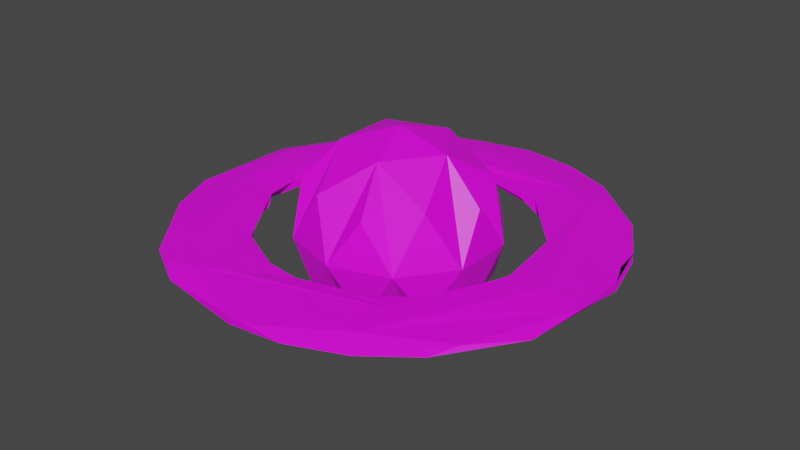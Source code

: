 # Source: planet.blend  (saved by Blender 2.93.21; exported with 4.5.12 LTS)
import bpy
from mathutils import Matrix  # noqa: F401  (used for matrix-valued properties, if any)

bpy.ops.wm.read_factory_settings(use_empty=True)
scene = bpy.context.scene
scene.name = 'Scene'

# ---- collections
col_collection = bpy.data.collections.new('Collection'); scene.collection.children.link(col_collection)

# ---- images (referenced by path relative to the original .blend; pixels are not part of the script)
import os
ASSET_DIR = os.environ.get("B2B_ASSET_DIR", "")  # directory of the original .blend (textures are referenced by path, not embedded)
HERE = os.path.dirname(os.path.abspath(__file__))  # packed textures are extracted next to this script under _unpacked/

def load_image(name, relpath, width, height, colorspace="sRGB"):
    """Load a texture the original file referenced (path relative to the .blend, or extracted next to this script)."""
    p = next((c for c in (os.path.join(HERE, relpath), os.path.join(ASSET_DIR, relpath)) if relpath and os.path.exists(c)), "")
    if p:
        img = bpy.data.images.load(p, check_existing=True)
        img.name = name
    else:  # same state as the original file: an image datablock whose file is absent (Cycles renders it pink)
        img = bpy.data.images.new(name, width, height)
        img.source = "FILE"
        img.filepath = "//" + (relpath or name)
    img.colorspace_settings.name = colorspace
    return img
img_metal_grating_jpg = load_image('metal_grating.jpg', 'metal_grating.jpg', 1024, 1024, 'sRGB')

# ---- materials (node trees are filled in below, after node groups)
mat_material_001 = bpy.data.materials.new('Material.001')
mat_material_001.use_transparent_shadow = False

# ---- material node trees
mat_material_001.use_nodes = True; mat_material_001.node_tree.nodes.clear()
_N = mat_material_001.node_tree.nodes; _L = mat_material_001.node_tree.links
n0 = _N.new('ShaderNodeBsdfPrincipled'); n0.name = 'Principled BSDF'; n0.location = (10, 300)
n0.distribution = 'GGX'
n0.subsurface_method = 'BURLEY'
n0.inputs[3].default_value = 1.45
n0.inputs[27].default_value = (0.0, 0.0, 0.0, 1.0)
n0.inputs[28].default_value = 1.0
n1 = _N.new('ShaderNodeOutputMaterial'); n1.name = 'Material Output'; n1.location = (300, 300)
n2 = _N.new('ShaderNodeTexImage'); n2.name = 'Image Texture'; n2.location = (-663, 239)
n2.image = img_metal_grating_jpg
_L.new(n0.outputs[0], n1.inputs[0])
_L.new(n2.outputs[0], n0.inputs[0])
n1.is_active_output = True

# ---- world
world_world = bpy.data.worlds.new('World'); scene.world = world_world
world_world.use_nodes = True; world_world.node_tree.nodes.clear()
_N = world_world.node_tree.nodes; _L = world_world.node_tree.links
n0 = _N.new('ShaderNodeOutputWorld'); n0.name = 'World Output'; n0.location = (300, 300)
n1 = _N.new('ShaderNodeBackground'); n1.name = 'Background'; n1.location = (10, 300)
n1.inputs[0].default_value = (0.05088, 0.05088, 0.05088, 1.0)
_L.new(n1.outputs[0], n0.inputs[0])
n0.is_active_output = True
world_world.color = (0.05088, 0.05088, 0.05088)
world_world.use_sun_shadow = False
world_world.sun_shadow_jitter_overblur = 0.0

# ---- meshes
me_torus = bpy.data.meshes.new('Torus')
me_torus.from_pydata([(0.2234, 0.0, 0.01106), (0.3079, 0.04054, 0.006383), (0.1898, 0.02499, 1.563e-18), (0.3079, 0.04054, -0.006383), (0.2158, 0.05782, -0.01106), (0.287, 0.1189, 0.006383), (0.1848, 0.07655, 0.006383), (0.1848, 0.07655, -0.006383), (0.2359, 0.09771, -0.01277), (0.287, 0.1189, -0.006383), (0.2464, 0.1891, 0.006383), (0.2464, 0.1891, -0.006383), (0.1805, 0.1805, 0.01277), (0.1414, 0.1414, 0.006383), (0.1414, 0.1414, -0.006383), (0.1749, 0.2279, 0.01106), (0.1749, 0.2279, -0.01106), (0.1553, 0.269, 0.006383), (0.1277, 0.2211, 0.01277), (0.1, 0.1732, 0.006383), (0.1, 0.1732, -0.006383), (0.1277, 0.2211, -0.01277), (0.1553, 0.269, -0.006383), (0.07328, 0.1769, 1.563e-18), (0.08039, 0.3, 0.006383), (0.08039, 0.3, -0.006383), (0.02499, 0.1898, 1.563e-18), (0.03333, 0.2531, -0.01277), (0.04054, 0.3079, -0.006383), (2.345e-08, 0.3106, 0.006383), (1.51e-08, 0.2, 0.006383), (1.51e-08, 0.2, -0.006383), (-0.03333, 0.2531, 0.01277), (-0.0826, 0.3083, 0.0), (-0.05177, 0.1932, 0.006383), (-0.07434, 0.2774, -0.01106), (-0.1553, 0.269, 0.006383), (-0.1, 0.1732, -0.006383), (-0.1277, 0.2211, -0.01277), (-0.1218, 0.1587, 0.006383), (-0.2257, 0.2257, 0.0), (-0.2031, 0.2031, 0.01106), (-0.158, 0.158, 0.01106), (-0.1414, 0.1414, -0.006383), (-0.2031, 0.2031, -0.01106), (-0.1519, 0.1166, 1.563e-18), (-0.1732, 0.1, -0.006383), (-0.2487, 0.1436, -0.01106), (-0.3083, 0.0826, 0.0), (-0.2774, 0.07434, 0.01106), (-0.2158, 0.05782, 0.01106), (-0.185, 0.04956, 1.563e-18), (-0.2158, 0.05782, -0.01106), (-0.2774, 0.07434, -0.01106), (-0.2531, 0.03333, -0.01277), (-0.2, 1.749e-08, 0.006383), (-0.2531, -0.03333, 0.01277), (-0.3, -0.08039, 0.006383), (-0.1932, -0.05177, 0.006383), (-0.2158, -0.05782, -0.01106), (-0.3, -0.08039, -0.006383), (-0.1769, -0.07328, 1.563e-18), (-0.2654, -0.1099, -0.01106), (-0.269, -0.1553, 0.006383), (-0.1732, -0.1, -0.006383), (-0.269, -0.1553, -0.006383), (-0.2026, -0.1554, -0.01277), (-0.158, -0.158, 0.01106), (-0.158, -0.158, -0.01106), (-0.1943, -0.2532, 0.0), (-0.1218, -0.1587, 0.006383), (-0.1218, -0.1587, -0.006383), (-0.1553, -0.269, 0.006383), (-0.1117, -0.1935, 0.01106), (-0.1553, -0.269, -0.006383), (-0.1221, -0.2949, 0.0), (-0.1099, -0.2654, 0.01106), (-0.06608, -0.2466, 0.01277), (-0.05177, -0.1932, 0.006383), (-0.05782, -0.2158, -0.01106), (-0.03749, -0.2848, -0.01106), (2.345e-08, -0.3106, 0.006383), (1.51e-08, -0.2, 0.006383), (1.51e-08, -0.2, -0.006383), (2.345e-08, -0.3106, -0.006383), (0.04054, -0.3079, 0.006383), (0.0826, -0.3083, 0.0), (0.07434, -0.2774, -0.01106), (0.09771, -0.2359, -0.01277), (0.1596, -0.2764, 0.0), (0.1436, -0.2487, 0.01106), (0.1, -0.1732, 0.006383), (0.1, -0.1732, -0.006383), (0.136, -0.1772, 0.01106), (0.2257, -0.2257, 0.0), (0.1805, -0.1805, 0.01277), (0.1414, -0.1414, 0.006383), (0.1414, -0.1414, -0.006383), (0.2031, -0.2031, -0.01106), (0.2464, -0.1891, 0.006383), (0.1732, -0.1, 0.006383), (0.2211, -0.1277, -0.01277), (0.2949, -0.1221, 0.0), (0.1848, -0.07655, -0.006383), (0.2158, -0.05782, -0.01106), (0.3079, -0.04054, 0.006383), (0.2531, -0.03333, 0.01277), (0.1983, -0.02611, 0.006383), (0.1983, -0.02611, -0.006383), (0.2848, -0.03749, -0.01106), (0.0, 0.0, -0.1459), (0.1056, -0.0767, -0.06525), (-0.04032, -0.1241, -0.06525), (-0.1305, 0.0, -0.06525), (-0.04032, 0.1241, -0.06525), (0.1056, 0.0767, -0.06525), (0.04032, -0.1241, 0.06525), (-0.1056, -0.0767, 0.06525), (-0.1056, 0.0767, 0.06525), (0.04032, 0.1241, 0.06525), (0.1305, 0.0, 0.06525), (0.0, 0.0, 0.1459), (-0.0237, -0.07295, -0.1241), (0.06205, -0.04508, -0.1241), (0.03835, -0.118, -0.0767), (0.1241, 0.0, -0.0767), (0.06205, 0.04508, -0.1241), (-0.0767, 0.0, -0.1241), (-0.1004, -0.07295, -0.0767), (-0.0237, 0.07295, -0.1241), (-0.1004, 0.07295, -0.0767), (0.03835, 0.118, -0.0767), (0.1388, -0.04508, 0.0), (0.1388, 0.04508, 0.0), (0.0, -0.1459, 0.0), (0.08575, -0.118, 0.0), (-0.1388, -0.04508, 0.0), (-0.08575, -0.118, 0.0), (-0.08575, 0.118, 0.0), (-0.1388, 0.04508, 0.0), (0.08575, 0.118, 0.0), (0.0, 0.1459, 0.0), (0.1004, -0.07295, 0.0767), (-0.03835, -0.118, 0.0767), (-0.1241, 0.0, 0.0767), (-0.03835, 0.118, 0.0767), (0.1004, 0.07295, 0.0767), (0.0237, -0.07295, 0.1241), (0.0767, 0.0, 0.1241), (-0.06205, -0.04508, 0.1241), (-0.06205, 0.04508, 0.1241), (0.0237, 0.07295, 0.1241)], [], [(14, 4, 7), (76, 77, 73, 67, 58, 56), (87, 86, 84), (80, 74, 62, 53, 47, 54, 66), (104, 101, 88, 97), (43, 46, 38, 37), (35, 44, 40, 33), (11, 3, 9), (89, 90, 85), (5, 105, 1), (20, 31, 38, 27, 21), (37, 38, 31), (33, 29, 24, 25), (101, 109, 102, 98), (83, 79, 78), (75, 81, 85, 76, 72), (80, 84, 75, 74), (15, 12, 106, 105, 5), (78, 71, 70, 73), (23, 26, 31, 20), (92, 88, 79, 83), (74, 69, 65, 62), (77, 95, 106, 0, 107, 100, 93, 82), (19, 23, 14, 13), (40, 48, 49, 41), (68, 66, 59, 64), (102, 94, 98), (64, 71, 68), (75, 72, 69), (68, 79, 88, 80, 66), (39, 37, 34), (93, 91, 82), (13, 14, 7, 6), (11, 10, 5, 1, 3), (84, 86, 89, 85, 81), (107, 0, 6, 2), (67, 70, 71, 64, 61, 58), (99, 105, 106, 95, 77, 76, 85, 90), (32, 41, 42, 30, 19, 18), (109, 3, 102), (52, 59, 66, 54, 47, 38, 46), (88, 101, 98, 87, 80), (69, 72, 63), (82, 78, 73, 77), (50, 42, 41, 49, 56), (40, 36, 33), (100, 103, 97, 96), (78, 79, 71), (36, 40, 41), (60, 48, 53), (48, 57, 49), (61, 64, 59, 58), (87, 84, 80), (108, 2, 7, 4), (98, 94, 89, 86, 87), (8, 109, 101, 104), (2, 6, 7), (57, 63, 72, 76, 56, 49), (36, 41, 32, 18, 12, 15, 29), (45, 51, 52, 46, 43), (16, 11, 9, 8), (147, 142, 148, 121), (23, 30, 26), (29, 33, 36), (91, 92, 83, 82), (55, 58, 59, 52, 51), (79, 68, 71), (23, 20, 14), (100, 107, 2, 108, 103), (35, 28, 27), (65, 63, 57, 60), (50, 51, 45, 39, 42), (16, 22, 11), (30, 23, 19), (56, 58, 55, 51, 50), (102, 105, 99), (74, 75, 69), (136, 144, 139, 113), (22, 17, 15, 10, 11), (4, 14, 20, 21, 8, 104), (28, 35, 33, 25), (27, 28, 25, 22, 16), (34, 37, 31), (53, 44, 47), (84, 81, 75), (4, 104, 103, 108), (73, 70, 67), (92, 97, 88), (17, 24, 29, 15), (103, 104, 97), (10, 15, 5), (8, 9, 3, 109), (53, 48, 40, 44), (60, 57, 48), (106, 12, 18, 19, 6, 0), (39, 45, 43, 37), (69, 63, 65), (34, 31, 26, 30), (135, 142, 147, 116), (102, 99, 94), (62, 60, 53), (91, 96, 97, 92), (89, 94, 99, 90), (3, 1, 105, 102), (6, 19, 13), (82, 83, 78), (22, 25, 24, 17), (62, 65, 60), (100, 96, 91, 93), (151, 145, 150, 121), (127, 128, 136, 113), (127, 130, 129, 110), (129, 131, 126, 110), (123, 124, 122, 110), (141, 145, 151, 119), (139, 144, 150, 118), (122, 112, 137, 128), (123, 111, 135, 124), (138, 130, 139, 118), (140, 131, 141, 119), (132, 125, 133, 120), (134, 143, 137, 112), (132, 142, 135, 111), (129, 130, 138, 114), (132, 120, 148, 142), (137, 143, 149, 117), (133, 146, 148, 120), (125, 132, 111, 123), (122, 128, 127, 110), (125, 126, 115, 133), (149, 143, 147, 121), (134, 116, 147, 143), (123, 110, 126, 125), (122, 124, 134, 112), (150, 144, 149, 121), (35, 27, 38, 47, 44), (148, 146, 151, 121), (126, 131, 140, 115), (134, 124, 135, 116), (127, 113, 139, 130), (136, 128, 137, 117), (138, 118, 150, 145), (138, 145, 141, 114), (140, 119, 151, 146), (129, 114, 141, 131), (140, 146, 133, 115), (136, 117, 149, 144), (42, 39, 34, 30), (27, 16, 8, 21)])
_uv = me_torus.uv_layers.new(name='UVMap')
_uv.uv.foreach_set('vector', [0.625, 0.1667, 0.5417, 0.08333, 0.5625, 0.08333, 0.1875, 0.75, 0.2083, 0.8333, 0.1667, 0.8333, 0.125, 0.8333, 0.04167, 0.8333, 0.02083, 0.75, 0.2917, 0.4167, 0.2917, 0.5, 0.25, 0.4167, 0.2292, 0.3333, 0.1667, 0.3333, 0.0625, 0.3333, 0.9583, 0.3333, 0.9167, 0.25, 0.9792, 0.25, 0.1042, 0.25, 0.4583, 0.25, 0.4167, 0.25, 0.3125, 0.1667, 0.375, 0.1667, 0.875, 0.08333, 0.9167, 0.1667, 0.8333, 0.1667, 0.8333, 0.08333, 0.7917, 0.4167, 0.875, 0.4167, 0.875, 0.5, 0.7917, 0.5, 0.6042, 0.5, 0.5208, 0.4167, 0.5625, 0.4167, 0.3333, 0.5833, 0.3333, 0.6667, 0.2708, 0.5833, 0.5625, 0.6667, 0.4792, 0.5833, 0.5208, 0.5833, 0.6667, 0.1667, 0.75, 0.1667, 0.8333, 0.25, 0.7292, 0.25, 0.6667, 0.25, 0.8333, 0.08333, 0.8333, 0.1667, 0.75, 0.08333, 0.7917, 0.5833, 0.75, 0.5833, 0.7083, 0.5833, 0.7083, 0.5, 0.4167, 0.3333, 0.4792, 0.4167, 0.4375, 0.4167, 0.375, 0.3333, 0.25, 0.08333, 0.2083, 0.08333, 0.2083, 2.22e-16, 0.1875, 0.5833, 0.25, 0.5833, 0.2708, 0.6667, 0.1875, 0.6667, 0.1667, 0.5833, 0.25, 0.3333, 0.25, 0.4167, 0.1875, 0.4167, 0.1667, 0.3333, 0.625, 0.6667, 0.625, 0.75, 0.4792, 0.75, 0.4792, 0.6667, 0.5625, 0.6667, 0.2083, 1.0, 0.1458, 1.0, 0.1458, 0.9167, 0.1667, 0.9167, 0.6875, 2.22e-16, 0.7292, 2.22e-16, 0.75, 0.08333, 0.6875, 0.08333, 0.3125, 0.08333, 0.3125, 0.1667, 0.2083, 0.08333, 0.25, 0.08333, 0.1667, 0.4167, 0.1458, 0.4167, 0.08333, 0.4167, 0.0625, 0.3333, 0.2083, 0.75, 0.375, 0.75, 0.5, 0.75, 0.5, 0.8333, 0.4792, 0.8333, 0.4167, 0.8333, 0.3542, 0.8333, 0.25, 0.8333, 0.6667, 0.9167, 0.6875, 1.0, 0.625, 1.0, 0.625, 0.9167, 0.875, 0.5833, 0.9583, 0.5833, 0.9583, 0.6667, 0.875, 0.6667, 0.125, 0.1667, 0.1042, 0.1667, 0.04167, 0.08333, 0.08333, 0.08333, 0.4375, 0.5, 0.375, 0.5, 0.375, 0.4167, 0.08333, 2.22e-16, 0.1458, 0.08333, 0.125, 0.08333, 0.1875, 0.5833, 0.1667, 0.5833, 0.1458, 0.5, 0.125, 0.1667, 0.2083, 0.1667, 0.3125, 0.25, 0.2292, 0.25, 0.1042, 0.1667, 0.8333, 0.9167, 0.8333, 1.0, 0.7917, 0.9167, 0.3542, 0.8333, 0.3333, 0.9167, 0.25, 0.8333, 0.625, 0.9167, 0.625, 1.0, 0.5625, 1.0, 0.5625, 0.9167, 0.6042, 0.5, 0.6042, 0.5833, 0.5625, 0.5833, 0.5208, 0.5833, 0.5208, 0.5, 0.25, 0.5, 0.2917, 0.5, 0.3333, 0.5833, 0.2708, 0.5833, 0.25, 0.5833, 0.4792, 0.8333, 0.5, 0.8333, 0.5625, 0.9167, 0.5208, 0.9167, 0.125, 0.9167, 0.1458, 0.9167, 0.1458, 1.0, 0.08333, 1.0, 0.0625, 1.0, 0.0625, 0.9167, 0.3958, 0.6667, 0.4792, 0.6667, 0.4792, 0.75, 0.375, 0.75, 0.2083, 0.75, 0.1875, 0.6667, 0.2708, 0.6667, 0.3333, 0.6667, 0.7708, 0.75, 0.875, 0.75, 0.8542, 0.8333, 0.75, 0.8333, 0.6667, 0.8333, 0.6667, 0.75, 0.4792, 0.4167, 0.5208, 0.5, 0.4375, 0.4167, 0.9583, 0.1667, 0.04167, 0.1667, 0.1042, 0.25, 0.9792, 0.25, 0.9167, 0.25, 0.8333, 0.1667, 0.9167, 0.1667, 0.3125, 0.25, 0.4167, 0.3333, 0.375, 0.3333, 0.2917, 0.3333, 0.2292, 0.25, 0.1458, 0.5833, 0.1667, 0.6667, 0.08333, 0.5833, 0.25, 0.9167, 0.2083, 0.9167, 0.1667, 0.8333, 0.2083, 0.8333, 0.9583, 0.8333, 0.875, 0.8333, 0.875, 0.75, 0.9583, 0.75, 0.02083, 0.8333, 0.875, 0.5833, 0.8333, 0.5833, 0.7917, 0.5, 0.4375, 0.9167, 0.4375, 1.0, 0.375, 1.0, 0.375, 0.9167, 0.2083, 2.22e-16, 0.2083, 0.08333, 0.1458, 2.22e-16, 0.8333, 0.5833, 0.875, 0.5833, 0.875, 0.6667, 0.04167, 0.5, 0.9583, 0.5, 0.9583, 0.4167, 0.9583, 0.5833, 0.04167, 0.6667, 0.9583, 0.6667, 0.0625, 2.22e-16, 0.08333, 0.08333, 0.04167, 0.08333, 0.04167, 2.22e-16, 0.2917, 0.4167, 0.25, 0.4167, 0.25, 0.3333, 0.4792, 2.22e-16, 0.5208, 2.22e-16, 0.5625, 0.08333, 0.5417, 0.08333, 0.375, 0.4167, 0.375, 0.5, 0.3333, 0.5, 0.2917, 0.5, 0.2917, 0.4167, 0.5625, 0.3333, 0.4792, 0.3333, 0.4167, 0.25, 0.4583, 0.25, 0.5208, 0.9167, 0.5625, 0.9167, 0.5625, 1.0, 0.04167, 0.6667, 0.08333, 0.6667, 0.1667, 0.6667, 0.1875, 0.75, 0.02083, 0.75, 0.9583, 0.6667, 0.8333, 0.6667, 0.875, 0.75, 0.7708, 0.75, 0.6667, 0.75, 0.625, 0.75, 0.6458, 0.6667, 0.75, 0.6667, 0.8958, 2.22e-16, 0.9583, 2.22e-16, 0.9583, 0.08333, 0.9167, 0.08333, 0.875, 2.22e-16, 0.6458, 0.4167, 0.6042, 0.4167, 0.5625, 0.4167, 0.5625, 0.3333, 0.7727, 0.3937, 0.7273, 0.3149, 0.6818, 0.3937, 0.7273, 0.4724, 0.6875, 0.9167, 0.7292, 0.9167, 0.7292, 1.0, 0.75, 0.5833, 0.7917, 0.5833, 0.8333, 0.6667, 0.3333, 0.9167, 0.3333, 1.0, 0.25, 1.0, 0.25, 0.9167, 8.882e-16, 2.22e-16, 0.04167, 2.22e-16, 0.04167, 0.08333, 0.9583, 0.08333, 0.9583, 2.22e-16, 0.2083, 0.1667, 0.125, 0.08333, 0.1458, 0.08333, 0.6875, 2.22e-16, 0.6667, 0.08333, 0.625, 2.22e-16, 0.4375, 0.9167, 0.4792, 0.9167, 0.5208, 1.0, 0.4792, 1.0, 0.4375, 1.0, 0.7917, 0.4167, 0.7292, 0.4167, 0.7292, 0.3333, 0.08333, 0.5, 0.08333, 0.5833, 0.04167, 0.5833, 0.04167, 0.5, 0.9583, 0.8333, 0.9583, 0.9167, 0.8958, 0.9167, 0.8542, 0.9167, 0.875, 0.8333, 0.6458, 0.4167, 0.6667, 0.5, 0.6042, 0.4167, 0.7292, 0.9167, 0.6875, 0.9167, 0.6667, 0.8333, 0.02083, 0.8333, 0.04167, 0.9167, 1.0, 0.9167, 0.9583, 0.9167, 0.9583, 0.8333, 0.4375, 0.5833, 0.4792, 0.6667, 0.3958, 0.5833, 0.1667, 0.4167, 0.1875, 0.5, 0.1458, 0.4167, 0.1364, 0.2362, 0.1818, 0.3149, 0.2273, 0.2362, 0.1818, 0.1575, 0.6667, 0.5, 0.6667, 0.5833, 0.6458, 0.5833, 0.6042, 0.5833, 0.6042, 0.5, 0.5417, 0.1667, 0.625, 0.1667, 0.6667, 0.1667, 0.6667, 0.25, 0.5625, 0.25, 0.4583, 0.1667, 0.7292, 0.4167, 0.7917, 0.4167, 0.7917, 0.5, 0.7083, 0.4167, 0.7292, 0.3333, 0.7292, 0.4167, 0.7083, 0.4167, 0.6667, 0.4167, 0.6458, 0.3333, 0.7917, 2.22e-16, 0.8333, 0.08333, 0.75, 2.22e-16, 0.9583, 0.4167, 0.875, 0.3333, 0.9167, 0.3333, 0.25, 0.5, 0.25, 0.5833, 0.1875, 0.5, 0.5417, 0.1667, 0.4375, 0.1667, 0.4375, 0.08333, 0.4792, 0.08333, 0.1667, 0.9167, 0.1458, 0.9167, 0.125, 0.8333, 0.3333, 0.08333, 0.375, 0.1667, 0.3125, 0.1667, 0.6667, 0.5833, 0.7083, 0.5833, 0.75, 0.6667, 0.6458, 0.5833, 0.4375, 0.08333, 0.4375, 0.1667, 0.375, 0.08333, 0.6042, 0.5833, 0.625, 0.6667, 0.5625, 0.5833, 0.5625, 0.3333, 0.5625, 0.4167, 0.5208, 0.4167, 0.4792, 0.3333, 0.9583, 0.4167, 0.9583, 0.5, 0.875, 0.5, 0.875, 0.4167, 0.04167, 0.5, 0.04167, 0.5833, 0.9583, 0.5, 0.5, 0.75, 0.625, 0.75, 0.6667, 0.75, 0.6667, 0.8333, 0.5625, 0.8333, 0.5, 0.8333, 0.8542, 0.9167, 0.8958, 1.0, 0.875, 1.0, 0.8333, 1.0, 0.1458, 0.5833, 0.08333, 0.5833, 0.08333, 0.5, 0.7917, 1.0, 0.75, 1.0, 0.7292, 1.0, 0.75, 0.9167, 0.7727, 0.2362, 0.7273, 0.3149, 0.7727, 0.3937, 0.8182, 0.3149, 0.4375, 0.5833, 0.3958, 0.5833, 0.375, 0.5, 0.0625, 0.4167, 0.04167, 0.4167, 0.9583, 0.3333, 0.3542, 0.9167, 0.375, 0.9167, 0.375, 1.0, 0.3333, 1.0, 0.3333, 0.5833, 0.375, 0.5833, 0.3958, 0.6667, 0.3333, 0.6667, 0.5208, 0.5, 0.5208, 0.5833, 0.4792, 0.5833, 0.4375, 0.5, 0.5625, 0.8333, 0.6667, 0.9167, 0.625, 0.9167, 0.25, 0.9167, 0.25, 1.0, 0.2083, 0.9167, 0.6667, 0.5, 0.7083, 0.5, 0.7083, 0.5833, 0.6667, 0.5833, 0.0625, 0.4167, 0.08333, 0.5, 0.04167, 0.4167, 0.4167, 0.9167, 0.375, 0.9167, 0.3542, 0.9167, 0.3542, 0.8333, 0.4091, 0.3937, 0.3636, 0.3149, 0.3182, 0.3937, 0.3636, 0.4724, 0.1364, 0.07873, 0.09091, 0.1575, 0.1364, 0.2362, 0.1818, 0.1575, 0.2273, 0.07873, 0.2727, 0.1575, 0.3182, 0.07873, 0.2727, 0.0, 0.4091, 0.07873, 0.4545, 0.1575, 0.5, 0.07873, 0.4545, 0.0, 0.7727, 0.07873, 0.8182, 0.1575, 0.8636, 0.07873, 0.8182, 0.0, 0.4091, 0.2362, 0.3636, 0.3149, 0.4091, 0.3937, 0.4545, 0.3149, 0.2273, 0.2362, 0.1818, 0.3149, 0.2273, 0.3937, 0.2727, 0.3149, 0.04545, 0.07873, 0.0, 0.1575, 0.04545, 0.2362, 0.09091, 0.1575, 0.7727, 0.07873, 0.7273, 0.1575, 0.7727, 0.2362, 0.8182, 0.1575, 0.3182, 0.2362, 0.2727, 0.1575, 0.2273, 0.2362, 0.2727, 0.3149, 0.5, 0.2362, 0.4545, 0.1575, 0.4091, 0.2362, 0.4545, 0.3149, 0.6818, 0.2362, 0.6364, 0.1575, 0.5909, 0.2362, 0.6364, 0.3149, 0.8636, 0.2362, 0.9091, 0.3149, 0.9545, 0.2362, 0.9091, 0.1575, 0.6818, 0.2362, 0.7273, 0.3149, 0.7727, 0.2362, 0.7273, 0.1575, 0.3182, 0.07873, 0.2727, 0.1575, 0.3182, 0.2362, 0.3636, 0.1575, 0.6818, 0.2362, 0.6364, 0.3149, 0.6818, 0.3937, 0.7273, 0.3149, 0.9545, 0.2362, 0.9091, 0.3149, 0.9545, 0.3937, 1.0, 0.3149, 0.5909, 0.2362, 0.5455, 0.3149, 0.5909, 0.3937, 0.6364, 0.3149, 0.6364, 0.1575, 0.6818, 0.2362, 0.7273, 0.1575, 0.6818, 0.07873, 0.04545, 0.07873, 0.09091, 0.1575, 0.1364, 0.07873, 0.09091, 0.0, 0.6364, 0.1575, 0.5909, 0.07873, 0.5455, 0.1575, 0.5909, 0.2362, 0.9545, 0.3937, 0.9091, 0.3149, 0.8636, 0.3937, 0.9091, 0.4724, 0.8636, 0.2362, 0.8182, 0.3149, 0.8636, 0.3937, 0.9091, 0.3149, 0.6818, 0.07873, 0.6364, 0.0, 0.5909, 0.07873, 0.6364, 0.1575, 0.8636, 0.07873, 0.8182, 0.1575, 0.8636, 0.2362, 0.9091, 0.1575, 0.2273, 0.3937, 0.1818, 0.3149, 0.1364, 0.3937, 0.1818, 0.4724, 0.7917, 0.3333, 0.7292, 0.25, 0.8333, 0.25, 0.9167, 0.3333, 0.875, 0.3333, 0.5909, 0.3937, 0.5455, 0.3149, 0.5, 0.3937, 0.5455, 0.4724, 0.5, 0.07873, 0.4545, 0.1575, 0.5, 0.2362, 0.5455, 0.1575, 0.8636, 0.2362, 0.8182, 0.1575, 0.7727, 0.2362, 0.8182, 0.3149, 0.2273, 0.07873, 0.1818, 0.1575, 0.2273, 0.2362, 0.2727, 0.1575, 0.1364, 0.2362, 0.09091, 0.1575, 0.04545, 0.2362, 0.09091, 0.3149, 0.3182, 0.2362, 0.2727, 0.3149, 0.3182, 0.3937, 0.3636, 0.3149, 0.3182, 0.2362, 0.3636, 0.3149, 0.4091, 0.2362, 0.3636, 0.1575, 0.5, 0.2362, 0.4545, 0.3149, 0.5, 0.3937, 0.5455, 0.3149, 0.4091, 0.07873, 0.3636, 0.1575, 0.4091, 0.2362, 0.4545, 0.1575, 0.5, 0.2362, 0.5455, 0.3149, 0.5909, 0.2362, 0.5455, 0.1575, 0.1364, 0.2362, 0.09091, 0.3149, 0.1364, 0.3937, 0.1818, 0.3149, 0.8542, 0.8333, 0.8333, 0.9167, 0.7917, 0.9167, 0.75, 0.8333, 0.7292, 0.3333, 0.6458, 0.3333, 0.5625, 0.25, 0.6667, 0.25])
me_torus.materials.append(mat_material_001)
me_torus.use_remesh_fix_poles = True
me_torus.use_remesh_preserve_attributes = False
me_torus.use_mirror_vertex_groups = False
me_torus.update()

# ---- objects
ob_planet = bpy.data.objects.new('planet', me_torus)

# ---- transforms, parenting, visibility, modifiers, constraints
ob_planet.location = (0.0, 0.0, 0.0)
ob_planet.lineart.crease_threshold = 0.0

# ---- collection membership
col_collection.objects.link(ob_planet)

# ---- scene / render settings (as saved in the file)
scene.frame_start = 1; scene.frame_end = 250; scene.frame_set(1)
scene.render.engine = 'BLENDER_EEVEE_NEXT'
scene.cycles.use_denoising = False
scene.cycles.samples = 128
scene.cycles.sampling_pattern = 'TABULATED_SOBOL'
scene.cycles.use_adaptive_sampling = False
scene.cycles.use_light_tree = False
scene.view_settings.view_transform = 'Filmic'
bpy.context.view_layer.update()

# ---- added for rendering (the .blend has no active camera and no usable light): camera, sun
cam_auto = bpy.data.cameras.new('AutoCamera')
cam_auto.lens = 50.0
cam_auto.sensor_width = 36.0
cam_auto.clip_end = 1000.0
ob_auto_camera = bpy.data.objects.new('AutoCamera', cam_auto)
scene.collection.objects.link(ob_auto_camera)
ob_auto_camera.location = (0.853211, -1.02405, 0.682703)
ob_auto_camera.rotation_euler = (1.09748, -7.21219e-08, 0.694738)
scene.camera = ob_auto_camera
light_auto_sun = bpy.data.lights.new('AutoSun', 'SUN')
light_auto_sun.energy = 3.0
light_auto_sun.angle = 0.0523599
ob_auto_sun = bpy.data.objects.new('AutoSun', light_auto_sun)
scene.collection.objects.link(ob_auto_sun)
ob_auto_sun.rotation_euler = (0.872665, 0.174533, 0.523599)
bpy.context.view_layer.update()
